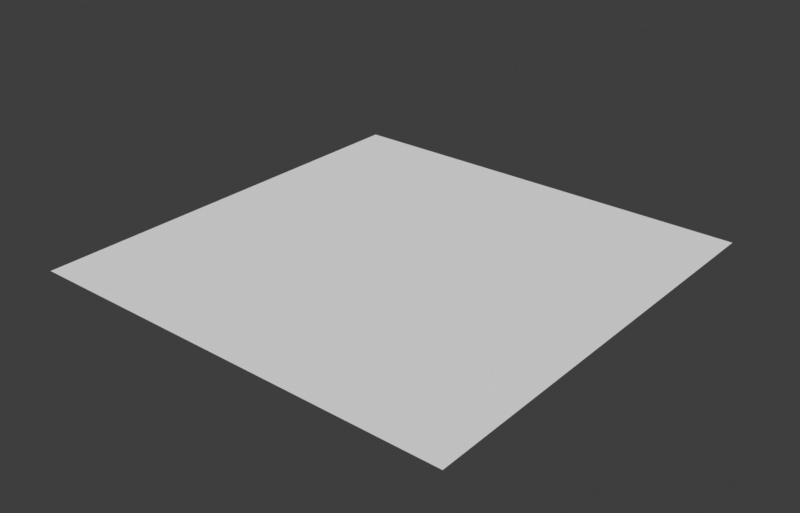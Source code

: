 # Source: shared.blend  (saved by Blender 4.1.24; exported with 4.5.12 LTS)
import bpy
from mathutils import Matrix  # noqa: F401  (used for matrix-valued properties, if any)

bpy.ops.wm.read_factory_settings(use_empty=True)
scene = bpy.context.scene
scene.name = 'Scene'

# ---- node groups
ng_tolerance_axial = bpy.data.node_groups.new('Tolerance Axial', 'GeometryNodeTree')
_s = ng_tolerance_axial.interface.new_socket(name='Geometry', in_out='OUTPUT', socket_type='NodeSocketGeometry')
_s = ng_tolerance_axial.interface.new_socket(name='Geometry', in_out='INPUT', socket_type='NodeSocketGeometry')
_s = ng_tolerance_axial.interface.new_socket(name='Displacement', in_out='INPUT', socket_type='NodeSocketFloat')
_s.min_value = -1e+04
_s.max_value = 1e+04
_s = ng_tolerance_axial.interface.new_socket(name='Selection X', in_out='INPUT', socket_type='NodeSocketBool')
_s.hide_value = True
_s = ng_tolerance_axial.interface.new_socket(name='Selection Y', in_out='INPUT', socket_type='NodeSocketBool')
_s.hide_value = True
_s = ng_tolerance_axial.interface.new_socket(name='Selection Z', in_out='INPUT', socket_type='NodeSocketBool')
_s.hide_value = True
ng_tolerance_axial.is_modifier = True
_N = ng_tolerance_axial.nodes; _L = ng_tolerance_axial.links
n0 = _N.new('GeometryNodeSwitch'); n0.name = 'Switch'; n0.location = (-560, -240)
n0.input_type = 'FLOAT'
n1 = _N.new('ShaderNodeCombineXYZ'); n1.name = 'Combine XYZ'; n1.location = (-380, -260)
n2 = _N.new('GeometryNodeSwitch'); n2.name = 'Switch.001'; n2.location = (-560, -400)
n2.input_type = 'FLOAT'
n3 = _N.new('ShaderNodeCombineXYZ'); n3.name = 'Combine XYZ.001'; n3.location = (-380, -400)
n4 = _N.new('ShaderNodeMath'); n4.name = 'Math'; n4.location = (-820, -100)
n4.operation = 'MULTIPLY'
n4.inputs[1].default_value = -1.0
n5 = _N.new('FunctionNodeCompare'); n5.name = 'Compare Floats'; n5.location = (-1060, -260)
n5.inputs[6].default_value = (0.0, 0.0, 0.0, 0.0)
n5.inputs[7].default_value = (0.0, 0.0, 0.0, 0.0)
n6 = _N.new('GeometryNodeInputNormal'); n6.name = 'Normal'; n6.location = (-1420, -380)
n6.legacy_corner_normals = True
n7 = _N.new('FunctionNodeCompare'); n7.name = 'Compare Floats.001'; n7.location = (-1060, -440)
n7.inputs[6].default_value = (0.0, 0.0, 0.0, 0.0)
n7.inputs[7].default_value = (0.0, 0.0, 0.0, 0.0)
n8 = _N.new('FunctionNodeCompare'); n8.name = 'Compare Floats.002'; n8.location = (-1060, -600)
n8.inputs[6].default_value = (0.0, 0.0, 0.0, 0.0)
n8.inputs[7].default_value = (0.0, 0.0, 0.0, 0.0)
n9 = _N.new('ShaderNodeSeparateXYZ'); n9.name = 'Separate XYZ'; n9.location = (-1240, -340)
n10 = _N.new('NodeGroupOutput'); n10.name = 'Group Output'; n10.location = (260, -500)
n11 = _N.new('GeometryNodeSwitch'); n11.name = 'Switch.002'; n11.location = (-560, -560)
n11.input_type = 'FLOAT'
n12 = _N.new('ShaderNodeCombineXYZ'); n12.name = 'Combine XYZ.002'; n12.location = (-380, -560)
n13 = _N.new('NodeGroupInput'); n13.name = 'Group Input'; n13.location = (-820, -720)
n14 = _N.new('GeometryNodeSetPosition'); n14.name = 'Set Position.001'; n14.location = (80, -340)
n15 = _N.new('NodeGroupInput'); n15.name = 'Group Input.001'; n15.location = (-180, -40)
n16 = _N.new('GeometryNodeSetPosition'); n16.name = 'Set Position.002'; n16.location = (80, -500)
n17 = _N.new('GeometryNodeSetPosition'); n17.name = 'Set Position'; n17.location = (80, -180)
_L.new(n6.outputs[0], n9.inputs[0])
_L.new(n13.outputs[1], n0.inputs[2])
_L.new(n9.outputs[0], n5.inputs[0])
_L.new(n5.outputs[0], n0.inputs[0])
_L.new(n1.outputs[0], n17.inputs[3])
_L.new(n13.outputs[1], n4.inputs[0])
_L.new(n4.outputs[0], n0.inputs[1])
_L.new(n9.outputs[1], n7.inputs[0])
_L.new(n7.outputs[0], n2.inputs[0])
_L.new(n13.outputs[1], n2.inputs[2])
_L.new(n4.outputs[0], n2.inputs[1])
_L.new(n0.outputs[0], n1.inputs[0])
_L.new(n2.outputs[0], n3.inputs[1])
_L.new(n3.outputs[0], n14.inputs[3])
_L.new(n8.outputs[0], n11.inputs[0])
_L.new(n15.outputs[0], n17.inputs[0])
_L.new(n14.outputs[0], n16.inputs[0])
_L.new(n16.outputs[0], n10.inputs[0])
_L.new(n9.outputs[2], n8.inputs[0])
_L.new(n4.outputs[0], n11.inputs[1])
_L.new(n13.outputs[1], n11.inputs[2])
_L.new(n12.outputs[0], n16.inputs[3])
_L.new(n11.outputs[0], n12.inputs[2])
_L.new(n17.outputs[0], n14.inputs[0])
_L.new(n15.outputs[3], n14.inputs[1])
_L.new(n15.outputs[4], n16.inputs[1])
_L.new(n15.outputs[2], n17.inputs[1])
n10.is_active_output = True
ng_tolerance_radial_v2 = bpy.data.node_groups.new('Tolerance Radial v2', 'GeometryNodeTree')
_s = ng_tolerance_radial_v2.interface.new_socket(name='Geometry', in_out='OUTPUT', socket_type='NodeSocketGeometry')
_s = ng_tolerance_radial_v2.interface.new_socket(name='Geometry', in_out='INPUT', socket_type='NodeSocketGeometry')
_s = ng_tolerance_radial_v2.interface.new_socket(name='Displacement', in_out='INPUT', socket_type='NodeSocketFloat')
_s.default_value = 1.0
_s = ng_tolerance_radial_v2.interface.new_socket(name='Enable X', in_out='INPUT', socket_type='NodeSocketBool')
_s.default_value = True
_s = ng_tolerance_radial_v2.interface.new_socket(name='Enable Y', in_out='INPUT', socket_type='NodeSocketBool')
_s.default_value = True
_s = ng_tolerance_radial_v2.interface.new_socket(name='Enable Z', in_out='INPUT', socket_type='NodeSocketBool')
_s.default_value = True
_s = ng_tolerance_radial_v2.interface.new_socket(name='Vertex group', in_out='INPUT', socket_type='NodeSocketBool')
_s.default_value = True
_s.hide_value = True
ng_tolerance_radial_v2.is_modifier = True
_N = ng_tolerance_radial_v2.nodes; _L = ng_tolerance_radial_v2.links
n0 = _N.new('ShaderNodeCombineXYZ'); n0.name = 'Combine XYZ.002'; n0.location = (-340, 80)
n1 = _N.new('NodeGroupInput'); n1.name = 'Group Input'; n1.location = (-640, 340)
n2 = _N.new('ShaderNodeVectorMath'); n2.name = 'Vector Math.001'; n2.location = (-160, 40)
n2.operation = 'MULTIPLY'
n3 = _N.new('ShaderNodeCombineXYZ'); n3.name = 'Combine XYZ.001'; n3.location = (-160, 200)
n4 = _N.new('GeometryNodeInputNormal'); n4.name = 'Normal'; n4.location = (-640, -80)
n4.legacy_corner_normals = True
n5 = _N.new('ShaderNodeVectorMath'); n5.name = 'Vector Math.003'; n5.location = (380, 40)
n5.operation = 'SCALE'
n6 = _N.new('ShaderNodeVectorMath'); n6.name = 'Vector Math'; n6.location = (560, 200)
n6.operation = 'MULTIPLY'
n7 = _N.new('GeometryNodeSetPosition'); n7.name = 'Set Position'; n7.location = (740, 340)
n8 = _N.new('NodeGroupOutput'); n8.name = 'Group Output'; n8.location = (920, 340)
n9 = _N.new('ShaderNodeVectorMath'); n9.name = 'Vector Math.002'; n9.location = (20, -80)
n9.operation = 'LENGTH'
n10 = _N.new('ShaderNodeMath'); n10.name = 'Math'; n10.location = (200, -80)
n10.operation = 'DIVIDE'
n10.inputs[0].default_value = 1.0
_L.new(n1.outputs[0], n7.inputs[0])
_L.new(n7.outputs[0], n8.inputs[0])
_L.new(n1.outputs[1], n3.inputs[0])
_L.new(n1.outputs[1], n3.inputs[1])
_L.new(n1.outputs[1], n3.inputs[2])
_L.new(n3.outputs[0], n6.inputs[0])
_L.new(n6.outputs[0], n7.inputs[3])
_L.new(n1.outputs[5], n7.inputs[1])
_L.new(n1.outputs[2], n0.inputs[0])
_L.new(n1.outputs[3], n0.inputs[1])
_L.new(n1.outputs[4], n0.inputs[2])
_L.new(n0.outputs[0], n2.inputs[0])
_L.new(n4.outputs[0], n2.inputs[1])
_L.new(n2.outputs[0], n9.inputs[0])
_L.new(n2.outputs[0], n5.inputs[0])
_L.new(n5.outputs[0], n6.inputs[1])
_L.new(n9.outputs[1], n10.inputs[1])
_L.new(n10.outputs[0], n5.inputs[3])
n8.is_active_output = True
ng_transform = bpy.data.node_groups.new('Transform', 'GeometryNodeTree')
_s = ng_transform.interface.new_socket(name='Geometry', in_out='OUTPUT', socket_type='NodeSocketGeometry')
_s = ng_transform.interface.new_socket(name='Geometry', in_out='INPUT', socket_type='NodeSocketGeometry')
_s = ng_transform.interface.new_socket(name='Translation', in_out='INPUT', socket_type='NodeSocketVector')
_s.subtype = 'TRANSLATION'
_s = ng_transform.interface.new_socket(name='Rotation', in_out='INPUT', socket_type='NodeSocketVector')
_s.subtype = 'EULER'
_s = ng_transform.interface.new_socket(name='Scale', in_out='INPUT', socket_type='NodeSocketVector')
_s.subtype = 'XYZ'
_s.default_value = (1.0, 1.0, 1.0)
ng_transform.is_modifier = True
_N = ng_transform.nodes; _L = ng_transform.links
n0 = _N.new('GeometryNodeTransform'); n0.name = 'Transform'; n0.location = (-60, 100)
n1 = _N.new('NodeGroupInput'); n1.name = 'Group Input'; n1.location = (-280, 100)
n2 = _N.new('NodeGroupOutput'); n2.name = 'Group Output'; n2.location = (160, 100)
_L.new(n0.outputs[0], n2.inputs[0])
_L.new(n1.outputs[1], n0.inputs[1])
_L.new(n1.outputs[2], n0.inputs[2])
_L.new(n1.outputs[3], n0.inputs[3])
_L.new(n1.outputs[0], n0.inputs[0])
n2.is_active_output = True

# ---- world
world_world = bpy.data.worlds.new('World'); scene.world = world_world
world_world.use_nodes = True; world_world.node_tree.nodes.clear()
_N = world_world.node_tree.nodes; _L = world_world.node_tree.links
n0 = _N.new('ShaderNodeOutputWorld'); n0.name = 'World Output'; n0.location = (300, 300)
n1 = _N.new('ShaderNodeBackground'); n1.name = 'Background'; n1.location = (10, 300)
n1.inputs[0].default_value = (0.239, 0.239, 0.239, 1.0)
n1.inputs[1].default_value = 0.2
_L.new(n1.outputs[0], n0.inputs[0])
n0.is_active_output = True
world_world.color = (0.05088, 0.05088, 0.05088)
world_world.use_sun_shadow = False
world_world.sun_shadow_jitter_overblur = 0.0

# ---- meshes
me_plane = bpy.data.meshes.new('Plane')
me_plane.from_pydata([(-1.0, -1.0, 0.0), (1.0, -1.0, 0.0), (-1.0, 1.0, 0.0), (1.0, 1.0, 0.0)], [], [(0, 1, 3, 2)])
_uv = me_plane.uv_layers.new(name='UVMap')
_uv.uv.foreach_set('vector', [0.0, 0.0, 1.0, 0.0, 1.0, 1.0, 0.0, 1.0])
me_plane.materials.append(None)
me_plane.materials.append(None)
me_plane.materials.append(None)
me_plane.materials.append(None)
me_plane.materials.append(None)
me_plane.materials.append(None)
me_plane.materials.append(None)
me_plane.materials.append(None)
me_plane.materials.append(None)
me_plane.materials.append(None)
me_plane.materials.append(None)
me_plane.materials.append(None)
me_plane.update()

# ---- objects
ob_plane = bpy.data.objects.new('Plane', me_plane)

# ---- transforms, parenting, visibility, modifiers, constraints
ob_plane.location = (0.0, 0.0, 0.0)
_m = ob_plane.modifiers.new('GeometryNodes', 'NODES')
_m.node_group = ng_tolerance_axial
_m = ob_plane.modifiers.new('GeometryNodes.001', 'NODES')
_m.node_group = ng_tolerance_radial_v2
_m = ob_plane.modifiers.new('GeometryNodes.002', 'NODES')
_m.node_group = ng_transform
_m = ob_plane.modifiers.new('GeometryNodes.003', 'NODES')
_m.node_group = ng_tolerance_axial
_gi = [s.identifier for s in ng_tolerance_axial.interface.items_tree if s.item_type == 'SOCKET' and s.in_out == 'INPUT']
_m[_gi[4]] = True  # Selection Z

# ---- collection membership
scene.collection.objects.link(ob_plane)

# ---- scene / render settings (as saved in the file)
scene.frame_start = 1; scene.frame_end = 250; scene.frame_set(4)
scene.render.engine = 'CYCLES'
scene.render.image_settings.color_mode = 'RGB'
scene.render.resolution_x = 1872
scene.render.resolution_y = 1200
scene.cycles.use_denoising = False
scene.cycles.samples = 64
scene.cycles.sampling_pattern = 'TABULATED_SOBOL'
scene.cycles.use_adaptive_sampling = False
scene.cycles.use_light_tree = False
scene.eevee.use_gtao = True
scene.eevee.gtao_distance = 10.0
scene.eevee.ray_tracing_options.trace_max_roughness = 0.0
scene.view_settings.view_transform = 'Standard'
scene.unit_settings.scale_length = 0.001
bpy.context.view_layer.update()

# ---- added for rendering (the .blend has no active camera and no usable light): camera, sun
cam_auto = bpy.data.cameras.new('AutoCamera')
cam_auto.lens = 50.0
cam_auto.sensor_width = 36.0
cam_auto.clip_end = 1000.0
ob_auto_camera = bpy.data.objects.new('AutoCamera', cam_auto)
scene.collection.objects.link(ob_auto_camera)
ob_auto_camera.location = (2.61693, -3.14032, 3.09354)
ob_auto_camera.rotation_euler = (1.09748, -7.21219e-08, 0.694738)
scene.camera = ob_auto_camera
light_auto_sun = bpy.data.lights.new('AutoSun', 'SUN')
light_auto_sun.energy = 3.0
light_auto_sun.angle = 0.0523599
ob_auto_sun = bpy.data.objects.new('AutoSun', light_auto_sun)
scene.collection.objects.link(ob_auto_sun)
ob_auto_sun.rotation_euler = (0.872665, 0.174533, 0.523599)
bpy.context.view_layer.update()
